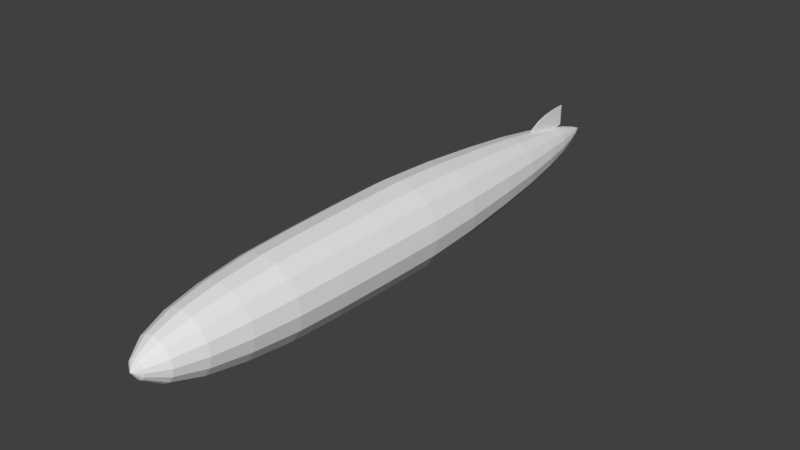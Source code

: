 # Source: Zeppelin.blend  (saved by Blender 2.77.0; exported with 4.5.12 LTS)
import bpy
from mathutils import Matrix  # noqa: F401  (used for matrix-valued properties, if any)

bpy.ops.wm.read_factory_settings(use_empty=True)
scene = bpy.context.scene
scene.name = 'Scene'

# ---- collections
col_collection_1 = bpy.data.collections.new('Collection 1'); scene.collection.children.link(col_collection_1)

# ---- world
world_world = bpy.data.worlds.new('World'); scene.world = world_world
world_world.color = (0.05088, 0.05088, 0.05088)
world_world.use_sun_shadow = False
world_world.sun_shadow_jitter_overblur = 0.0
world_world.cycles.sampling_method = 'MANUAL'

# ---- meshes
me_cube_001 = bpy.data.meshes.new('Cube.001')
me_cube_001.from_pydata([(-0.01, 4.675, 0.3204), (-0.01, 4.675, 0.386), (-0.01, 6.116, 0.3728), (-0.01, 6.116, 0.8675), (0.01, 4.675, 0.3204), (0.01, 4.675, 0.386), (0.01, 6.116, 0.3728), (0.01, 6.116, 0.8675), (-0.01, 4.889, 0.6136), (-0.01, 5.154, 0.7416), (-0.01, 5.42, 0.8113), (-0.01, 5.687, 0.8459), (-0.01, 5.91, 0.862), (-0.01, 5.91, 0.3204), (-0.01, 5.687, 0.3204), (-0.01, 5.42, 0.3204), (-0.01, 5.154, 0.3204), (-0.01, 4.889, 0.3204), (0.01, 5.91, 0.862), (0.01, 5.687, 0.8459), (0.01, 5.42, 0.8113), (0.01, 5.154, 0.7416), (0.01, 4.889, 0.6136), (0.01, 4.889, 0.3204), (0.01, 5.154, 0.3204), (0.01, 5.42, 0.3204), (0.01, 5.687, 0.3204), (0.01, 5.91, 0.3204)], [], [(12, 3, 2, 13), (3, 7, 6, 2), (22, 5, 4, 23), (5, 1, 0, 4), (13, 2, 6, 27), (18, 7, 3, 12), (5, 22, 8, 1), (22, 21, 9, 8), (21, 20, 10, 9), (20, 19, 11, 10), (19, 18, 12, 11), (0, 17, 23, 4), (17, 16, 24, 23), (16, 15, 25, 24), (15, 14, 26, 25), (14, 13, 27, 26), (7, 18, 27, 6), (18, 19, 26, 27), (19, 20, 25, 26), (20, 21, 24, 25), (21, 22, 23, 24), (1, 8, 17, 0), (8, 9, 16, 17), (9, 10, 15, 16), (10, 11, 14, 15), (11, 12, 13, 14)])
me_cube_001.use_remesh_preserve_volume = False
me_cube_001.use_remesh_preserve_attributes = False
me_cube_001.use_mirror_vertex_groups = False
me_cube_001.update()
me_sphere = bpy.data.meshes.new('Sphere')
me_sphere.from_pydata([(-0.2072, -6.865, -7.847e-10), (-0.4707, -6.467, -2.438e-09), (-0.6782, -5.82, -4.907e-09), (-0.8288, -4.95, -1.679e-08), (-0.9387, -3.889, -1.079e-08), (-0.9827, -2.679, -3.229e-08), (-1.007, -1.366, -4.792e-08), (-1.016, -5.771e-07, -5.285e-08), (-0.948, 1.366, -6.934e-08), (-0.8207, 2.8, -8.197e-08), (-0.6888, 3.983, -1.054e-07), (-0.5357, 4.99, -1.03e-07), (-0.3776, 5.795, -1.082e-07), (-0.2273, 6.373, -1.185e-07), (-0.1146, 6.729, -1.175e-07), (-0.1914, -6.865, 0.07928), (-0.4348, -6.467, 0.1801), (-0.6266, -5.82, 0.2595), (-0.7657, -4.95, 0.3172), (-0.8672, -3.889, 0.3592), (-0.9079, -2.679, 0.3761), (-0.9306, -1.366, 0.3855), (-0.9386, -3.391e-07, 0.3888), (-0.8758, 1.366, 0.3628), (-0.7582, 2.8, 0.3141), (-0.6364, 3.983, 0.2636), (-0.495, 4.99, 0.205), (-0.3488, 5.795, 0.1445), (-0.21, 6.373, 0.08697), (-0.1059, 6.729, 0.04387), (-0.1465, -6.865, 0.1465), (-0.3328, -6.467, 0.3328), (-0.4796, -5.82, 0.4796), (-0.586, -4.95, 0.586), (-0.6637, -3.889, 0.6637), (-0.6949, -2.679, 0.6949), (-0.7122, -1.366, 0.7122), (-0.7184, -3.391e-07, 0.7184), (-0.6703, 1.366, 0.6703), (-0.5803, 2.8, 0.5803), (-0.487, 3.983, 0.487), (-0.3788, 4.99, 0.3788), (-0.267, 5.795, 0.267), (-0.1607, 6.373, 0.1607), (-0.08106, 6.729, 0.08107), (-0.07928, -6.865, 0.1914), (-0.1801, -6.467, 0.4348), (-0.2595, -5.82, 0.6266), (-0.3172, -4.95, 0.7657), (-0.3592, -3.889, 0.8672), (-0.3761, -2.679, 0.9079), (-0.3854, -1.366, 0.9306), (-0.3888, 8.48e-08, 0.9386), (-0.3628, 1.366, 0.8758), (-0.3141, 2.8, 0.7582), (-0.2636, 3.983, 0.6364), (-0.205, 4.99, 0.495), (-0.1445, 5.795, 0.3488), (-0.08697, 6.373, 0.21), (-0.04387, 6.729, 0.1059), (3.476e-07, -6.865, 0.2072), (4.045e-07, -6.467, 0.4707), (4.128e-07, -5.82, 0.6782), (4.23e-07, -4.95, 0.8288), (4.415e-07, -3.889, 0.9387), (3.916e-07, -2.679, 0.9827), (3.857e-07, -1.366, 1.007), (4.457e-07, -3.391e-07, 1.016), (3.779e-07, 1.366, 0.948), (4.187e-07, 2.8, 0.8207), (3.779e-07, 3.983, 0.6888), (3.598e-07, 4.99, 0.5357), (3.406e-07, 5.795, 0.3776), (3.469e-07, 6.373, 0.2273), (3.238e-07, 6.729, 0.1146), (0.07928, -6.865, 0.1914), (0.1801, -6.467, 0.4348), (0.2595, -5.82, 0.6266), (0.3172, -4.95, 0.7657), (0.3592, -3.889, 0.8672), (0.3761, -2.679, 0.9079), (0.3855, -1.366, 0.9306), (0.3888, 8.48e-08, 0.9386), (0.3628, 1.366, 0.8758), (0.3141, 2.8, 0.7582), (0.2636, 3.983, 0.6364), (0.205, 4.99, 0.495), (0.1445, 5.795, 0.3488), (0.08697, 6.373, 0.21), (0.04387, 6.729, 0.1059), (0.1465, -6.865, 0.1465), (0.3328, -6.467, 0.3328), (0.4796, -5.82, 0.4796), (0.586, -4.95, 0.586), (0.6637, -3.889, 0.6637), (0.6949, -2.679, 0.6949), (0.7122, -1.366, 0.7122), (0.7184, -3.391e-07, 0.7184), (0.6703, 1.366, 0.6703), (0.5803, 2.8, 0.5803), (0.487, 3.983, 0.487), (0.3788, 4.99, 0.3788), (0.267, 5.795, 0.267), (0.1607, 6.373, 0.1607), (0.08107, 6.729, 0.08106), (0.1914, -6.865, 0.07928), (0.4348, -6.467, 0.1801), (0.6266, -5.82, 0.2595), (0.7657, -4.95, 0.3172), (0.8672, -3.889, 0.3592), (0.9079, -2.679, 0.3761), (0.9306, -1.366, 0.3854), (0.9386, -3.391e-07, 0.3888), (0.8758, 1.366, 0.3628), (0.7582, 2.8, 0.3141), (0.6364, 3.983, 0.2636), (0.495, 4.99, 0.205), (0.3488, 5.795, 0.1445), (0.21, 6.373, 0.08697), (0.1059, 6.729, 0.04387), (0.2072, -6.865, -6.408e-08), (0.4707, -6.467, -1.49e-07), (0.6782, -5.82, -1.504e-07), (0.8288, -4.95, -8.665e-08), (0.9387, -3.889, -2.8e-07), (0.9827, -2.679, -2.542e-07), (1.007, -1.366, -1.856e-07), (1.016, -5.771e-07, -2.895e-07), (0.948, 1.366, -1.99e-07), (0.8207, 2.8, -3.202e-07), (0.6888, 3.983, -2.536e-07), (0.5357, 4.99, -1.481e-07), (0.3776, 5.795, -2.297e-07), (0.2273, 6.373, -2.247e-07), (0.1146, 6.729, -1.526e-07), (0.1914, -6.865, -0.07928), (0.4348, -6.467, -0.1801), (0.6266, -5.82, -0.2595), (0.7657, -4.95, -0.3172), (0.8672, -3.889, -0.3592), (0.9079, -2.679, -0.3761), (0.9306, -1.366, -0.3855), (0.9386, -7.629e-07, -0.3888), (0.8758, 1.366, -0.3628), (0.7582, 2.8, -0.3141), (0.6364, 3.983, -0.2636), (0.495, 4.99, -0.205), (0.3488, 5.795, -0.1445), (0.21, 6.373, -0.08697), (0.1059, 6.729, -0.04387), (0.1465, -6.865, -0.1465), (0.3328, -6.467, -0.3328), (0.4796, -5.82, -0.4796), (0.586, -4.95, -0.586), (0.6637, -3.889, -0.6637), (0.6949, -2.679, -0.6949), (0.7122, -1.366, -0.7122), (0.7184, -7.629e-07, -0.7184), (0.6703, 1.366, -0.6703), (0.5803, 2.8, -0.5803), (0.487, 3.983, -0.487), (0.3788, 4.99, -0.3788), (0.267, 5.795, -0.267), (0.1607, 6.373, -0.1607), (0.08107, 6.729, -0.08107), (0.07928, -6.865, -0.1914), (0.1801, -6.467, -0.4348), (0.2595, -5.82, -0.6266), (0.3172, -4.95, -0.7657), (0.3592, -3.889, -0.8672), (0.3761, -2.679, -0.9079), (0.3855, -1.366, -0.9306), (0.3888, -1.187e-06, -0.9386), (0.3628, 1.366, -0.8758), (0.3141, 2.8, -0.7582), (0.2636, 3.983, -0.6364), (0.205, 4.99, -0.495), (0.1445, 5.795, -0.3488), (0.08697, 6.373, -0.21), (0.04387, 6.729, -0.1059), (2.369e-07, -6.865, -0.2072), (1.479e-07, -6.467, -0.4707), (3.075e-08, -5.82, -0.6782), (5.623e-08, -4.95, -0.8288), (-1.304e-07, -3.889, -0.9387), (-5.221e-08, -2.679, -0.9827), (4.905e-08, -1.366, -1.007), (-6.895e-08, -1.187e-06, -1.016), (6.1e-08, 1.366, -0.948), (-3.132e-08, 2.8, -0.8207), (-4.183e-08, 3.983, -0.6888), (1.227e-07, 4.99, -0.5357), (1.279e-07, 5.795, -0.3776), (1.699e-07, 6.373, -0.2273), (2.756e-07, 6.729, -0.1146), (-0.07928, -6.865, -0.1914), (-0.1801, -6.467, -0.4348), (-0.2595, -5.82, -0.6266), (-0.3172, -4.95, -0.7657), (-0.3592, -3.889, -0.8672), (-0.3761, -2.679, -0.9079), (-0.3854, -1.366, -0.9306), (-0.3888, -1.187e-06, -0.9386), (-0.3628, 1.366, -0.8758), (-0.3141, 2.8, -0.7582), (-0.2636, 3.983, -0.6364), (-0.205, 4.99, -0.495), (-0.1445, 5.795, -0.3488), (-0.08697, 6.373, -0.21), (-0.04387, 6.729, -0.1059), (9.544e-08, -7.0, -2.384e-07), (-0.1465, -6.865, -0.1465), (-0.3328, -6.467, -0.3328), (-0.4796, -5.82, -0.4796), (-0.586, -4.95, -0.586), (-0.6637, -3.889, -0.6637), (-0.6949, -2.679, -0.6949), (-0.7122, -1.366, -0.7122), (-0.7184, -7.629e-07, -0.7184), (-0.6703, 1.366, -0.6703), (-0.5803, 2.8, -0.5803), (-0.487, 3.983, -0.487), (-0.3788, 4.99, -0.3788), (-0.267, 5.795, -0.267), (-0.1607, 6.373, -0.1607), (-0.08106, 6.729, -0.08107), (3.258e-07, 7.0, -1.192e-07), (-0.1914, -6.865, -0.07928), (-0.4348, -6.467, -0.1801), (-0.6266, -5.82, -0.2595), (-0.7657, -4.95, -0.3172), (-0.8672, -3.889, -0.3592), (-0.9079, -2.679, -0.3761), (-0.9306, -1.366, -0.3854), (-0.9386, -7.629e-07, -0.3888), (-0.8758, 1.366, -0.3628), (-0.7582, 2.8, -0.3141), (-0.6364, 3.983, -0.2636), (-0.495, 4.99, -0.205), (-0.3488, 5.795, -0.1445), (-0.21, 6.373, -0.08697), (-0.1059, 6.729, -0.04387)], [], [(3, 2, 17, 18), (11, 10, 25, 26), (4, 3, 18, 19), (12, 11, 26, 27), (5, 4, 19, 20), (13, 12, 27, 28), (6, 5, 20, 21), (14, 13, 28, 29), (7, 6, 21, 22), (0, 210, 15), (226, 14, 29), (8, 7, 22, 23), (1, 0, 15, 16), (9, 8, 23, 24), (2, 1, 16, 17), (10, 9, 24, 25), (17, 16, 31, 32), (25, 24, 39, 40), (18, 17, 32, 33), (26, 25, 40, 41), (19, 18, 33, 34), (27, 26, 41, 42), (20, 19, 34, 35), (28, 27, 42, 43), (21, 20, 35, 36), (29, 28, 43, 44), (22, 21, 36, 37), (15, 210, 30), (226, 29, 44), (23, 22, 37, 38), (16, 15, 30, 31), (24, 23, 38, 39), (36, 35, 50, 51), (44, 43, 58, 59), (37, 36, 51, 52), (30, 210, 45), (226, 44, 59), (38, 37, 52, 53), (31, 30, 45, 46), (39, 38, 53, 54), (32, 31, 46, 47), (40, 39, 54, 55), (33, 32, 47, 48), (41, 40, 55, 56), (34, 33, 48, 49), (42, 41, 56, 57), (35, 34, 49, 50), (43, 42, 57, 58), (55, 54, 69, 70), (48, 47, 62, 63), (56, 55, 70, 71), (49, 48, 63, 64), (57, 56, 71, 72), (50, 49, 64, 65), (58, 57, 72, 73), (51, 50, 65, 66), (59, 58, 73, 74), (52, 51, 66, 67), (45, 210, 60), (226, 59, 74), (53, 52, 67, 68), (46, 45, 60, 61), (54, 53, 68, 69), (47, 46, 61, 62), (74, 73, 88, 89), (67, 66, 81, 82), (60, 210, 75), (226, 74, 89), (68, 67, 82, 83), (61, 60, 75, 76), (69, 68, 83, 84), (62, 61, 76, 77), (70, 69, 84, 85), (63, 62, 77, 78), (71, 70, 85, 86), (64, 63, 78, 79), (72, 71, 86, 87), (65, 64, 79, 80), (73, 72, 87, 88), (66, 65, 80, 81), (78, 77, 92, 93), (86, 85, 100, 101), (79, 78, 93, 94), (87, 86, 101, 102), (80, 79, 94, 95), (88, 87, 102, 103), (81, 80, 95, 96), (89, 88, 103, 104), (82, 81, 96, 97), (75, 210, 90), (226, 89, 104), (83, 82, 97, 98), (76, 75, 90, 91), (84, 83, 98, 99), (77, 76, 91, 92), (85, 84, 99, 100), (97, 96, 111, 112), (90, 210, 105), (226, 104, 119), (98, 97, 112, 113), (91, 90, 105, 106), (99, 98, 113, 114), (92, 91, 106, 107), (100, 99, 114, 115), (93, 92, 107, 108), (101, 100, 115, 116), (94, 93, 108, 109), (102, 101, 116, 117), (95, 94, 109, 110), (103, 102, 117, 118), (96, 95, 110, 111), (104, 103, 118, 119), (116, 115, 130, 131), (109, 108, 123, 124), (117, 116, 131, 132), (110, 109, 124, 125), (118, 117, 132, 133), (111, 110, 125, 126), (119, 118, 133, 134), (112, 111, 126, 127), (105, 210, 120), (226, 119, 134), (113, 112, 127, 128), (106, 105, 120, 121), (114, 113, 128, 129), (107, 106, 121, 122), (115, 114, 129, 130), (108, 107, 122, 123), (226, 134, 149), (128, 127, 142, 143), (121, 120, 135, 136), (129, 128, 143, 144), (122, 121, 136, 137), (130, 129, 144, 145), (123, 122, 137, 138), (131, 130, 145, 146), (124, 123, 138, 139), (132, 131, 146, 147), (125, 124, 139, 140), (133, 132, 147, 148), (126, 125, 140, 141), (134, 133, 148, 149), (127, 126, 141, 142), (120, 210, 135), (147, 146, 161, 162), (140, 139, 154, 155), (148, 147, 162, 163), (141, 140, 155, 156), (149, 148, 163, 164), (142, 141, 156, 157), (135, 210, 150), (226, 149, 164), (143, 142, 157, 158), (136, 135, 150, 151), (144, 143, 158, 159), (137, 136, 151, 152), (145, 144, 159, 160), (138, 137, 152, 153), (146, 145, 160, 161), (139, 138, 153, 154), (151, 150, 165, 166), (159, 158, 173, 174), (152, 151, 166, 167), (160, 159, 174, 175), (153, 152, 167, 168), (161, 160, 175, 176), (154, 153, 168, 169), (162, 161, 176, 177), (155, 154, 169, 170), (163, 162, 177, 178), (156, 155, 170, 171), (164, 163, 178, 179), (157, 156, 171, 172), (150, 210, 165), (226, 164, 179), (158, 157, 172, 173), (170, 169, 184, 185), (178, 177, 192, 193), (171, 170, 185, 186), (179, 178, 193, 194), (172, 171, 186, 187), (165, 210, 180), (226, 179, 194), (173, 172, 187, 188), (166, 165, 180, 181), (174, 173, 188, 189), (167, 166, 181, 182), (175, 174, 189, 190), (168, 167, 182, 183), (176, 175, 190, 191), (169, 168, 183, 184), (177, 176, 191, 192), (189, 188, 203, 204), (182, 181, 196, 197), (190, 189, 204, 205), (183, 182, 197, 198), (191, 190, 205, 206), (184, 183, 198, 199), (192, 191, 206, 207), (185, 184, 199, 200), (193, 192, 207, 208), (186, 185, 200, 201), (194, 193, 208, 209), (187, 186, 201, 202), (180, 210, 195), (226, 194, 209), (188, 187, 202, 203), (181, 180, 195, 196), (208, 207, 223, 224), (201, 200, 216, 217), (209, 208, 224, 225), (202, 201, 217, 218), (195, 210, 211), (226, 209, 225), (203, 202, 218, 219), (196, 195, 211, 212), (204, 203, 219, 220), (197, 196, 212, 213), (205, 204, 220, 221), (198, 197, 213, 214), (206, 205, 221, 222), (199, 198, 214, 215), (207, 206, 222, 223), (200, 199, 215, 216), (213, 212, 228, 229), (221, 220, 236, 237), (214, 213, 229, 230), (222, 221, 237, 238), (215, 214, 230, 231), (223, 222, 238, 239), (216, 215, 231, 232), (224, 223, 239, 240), (217, 216, 232, 233), (225, 224, 240, 241), (218, 217, 233, 234), (211, 210, 227), (226, 225, 241), (219, 218, 234, 235), (212, 211, 227, 228), (220, 219, 235, 236), (233, 232, 5, 6), (241, 240, 13, 14), (234, 233, 6, 7), (227, 210, 0), (226, 241, 14), (235, 234, 7, 8), (228, 227, 0, 1), (236, 235, 8, 9), (229, 228, 1, 2), (237, 236, 9, 10), (230, 229, 2, 3), (238, 237, 10, 11), (231, 230, 3, 4), (239, 238, 11, 12), (232, 231, 4, 5), (240, 239, 12, 13)])
me_sphere.use_remesh_preserve_volume = False
me_sphere.use_remesh_preserve_attributes = False
me_sphere.use_mirror_vertex_groups = False
me_sphere.update()

# ---- objects
ob_zeppelin_tail_fin = bpy.data.objects.new('Zeppelin tail fin', me_cube_001)
ob_zeppelin_body = bpy.data.objects.new('Zeppelin body', me_sphere)

# ---- transforms, parenting, visibility, modifiers, constraints
ob_zeppelin_tail_fin.location = (0.0, 0.0, 0.0)
ob_zeppelin_tail_fin.lineart.crease_threshold = 0.0
ob_zeppelin_body.location = (0.0, 0.0, 0.0)
ob_zeppelin_body.lineart.crease_threshold = 0.0

# ---- collection membership
col_collection_1.objects.link(ob_zeppelin_tail_fin)
col_collection_1.objects.link(ob_zeppelin_body)

# ---- scene / render settings (as saved in the file)
scene.frame_start = 1; scene.frame_end = 250; scene.frame_set(1)
scene.render.engine = 'BLENDER_EEVEE_NEXT'
scene.render.resolution_percentage = 50
scene.render.dither_intensity = 0.0
scene.cycles.use_denoising = False
scene.cycles.samples = 128
scene.cycles.sampling_pattern = 'TABULATED_SOBOL'
scene.cycles.light_sampling_threshold = 0.0
scene.cycles.use_adaptive_sampling = False
scene.cycles.use_light_tree = False
scene.cycles.blur_glossy = 0.0
scene.cycles.sample_clamp_indirect = 0.0
scene.view_settings.view_transform = 'Standard'
bpy.context.view_layer.update()

# ---- added for rendering (the .blend has no active camera and no usable light): camera, sun
cam_auto = bpy.data.cameras.new('AutoCamera')
cam_auto.lens = 50.0
cam_auto.sensor_width = 36.0
cam_auto.clip_end = 1000.0
ob_auto_camera = bpy.data.objects.new('AutoCamera', cam_auto)
scene.collection.objects.link(ob_auto_camera)
ob_auto_camera.location = (13.2232, -15.8678, 10.5785)
ob_auto_camera.rotation_euler = (1.09748, -7.21219e-08, 0.694738)
scene.camera = ob_auto_camera
light_auto_sun = bpy.data.lights.new('AutoSun', 'SUN')
light_auto_sun.energy = 3.0
light_auto_sun.angle = 0.0523599
ob_auto_sun = bpy.data.objects.new('AutoSun', light_auto_sun)
scene.collection.objects.link(ob_auto_sun)
ob_auto_sun.rotation_euler = (0.872665, 0.174533, 0.523599)
bpy.context.view_layer.update()
